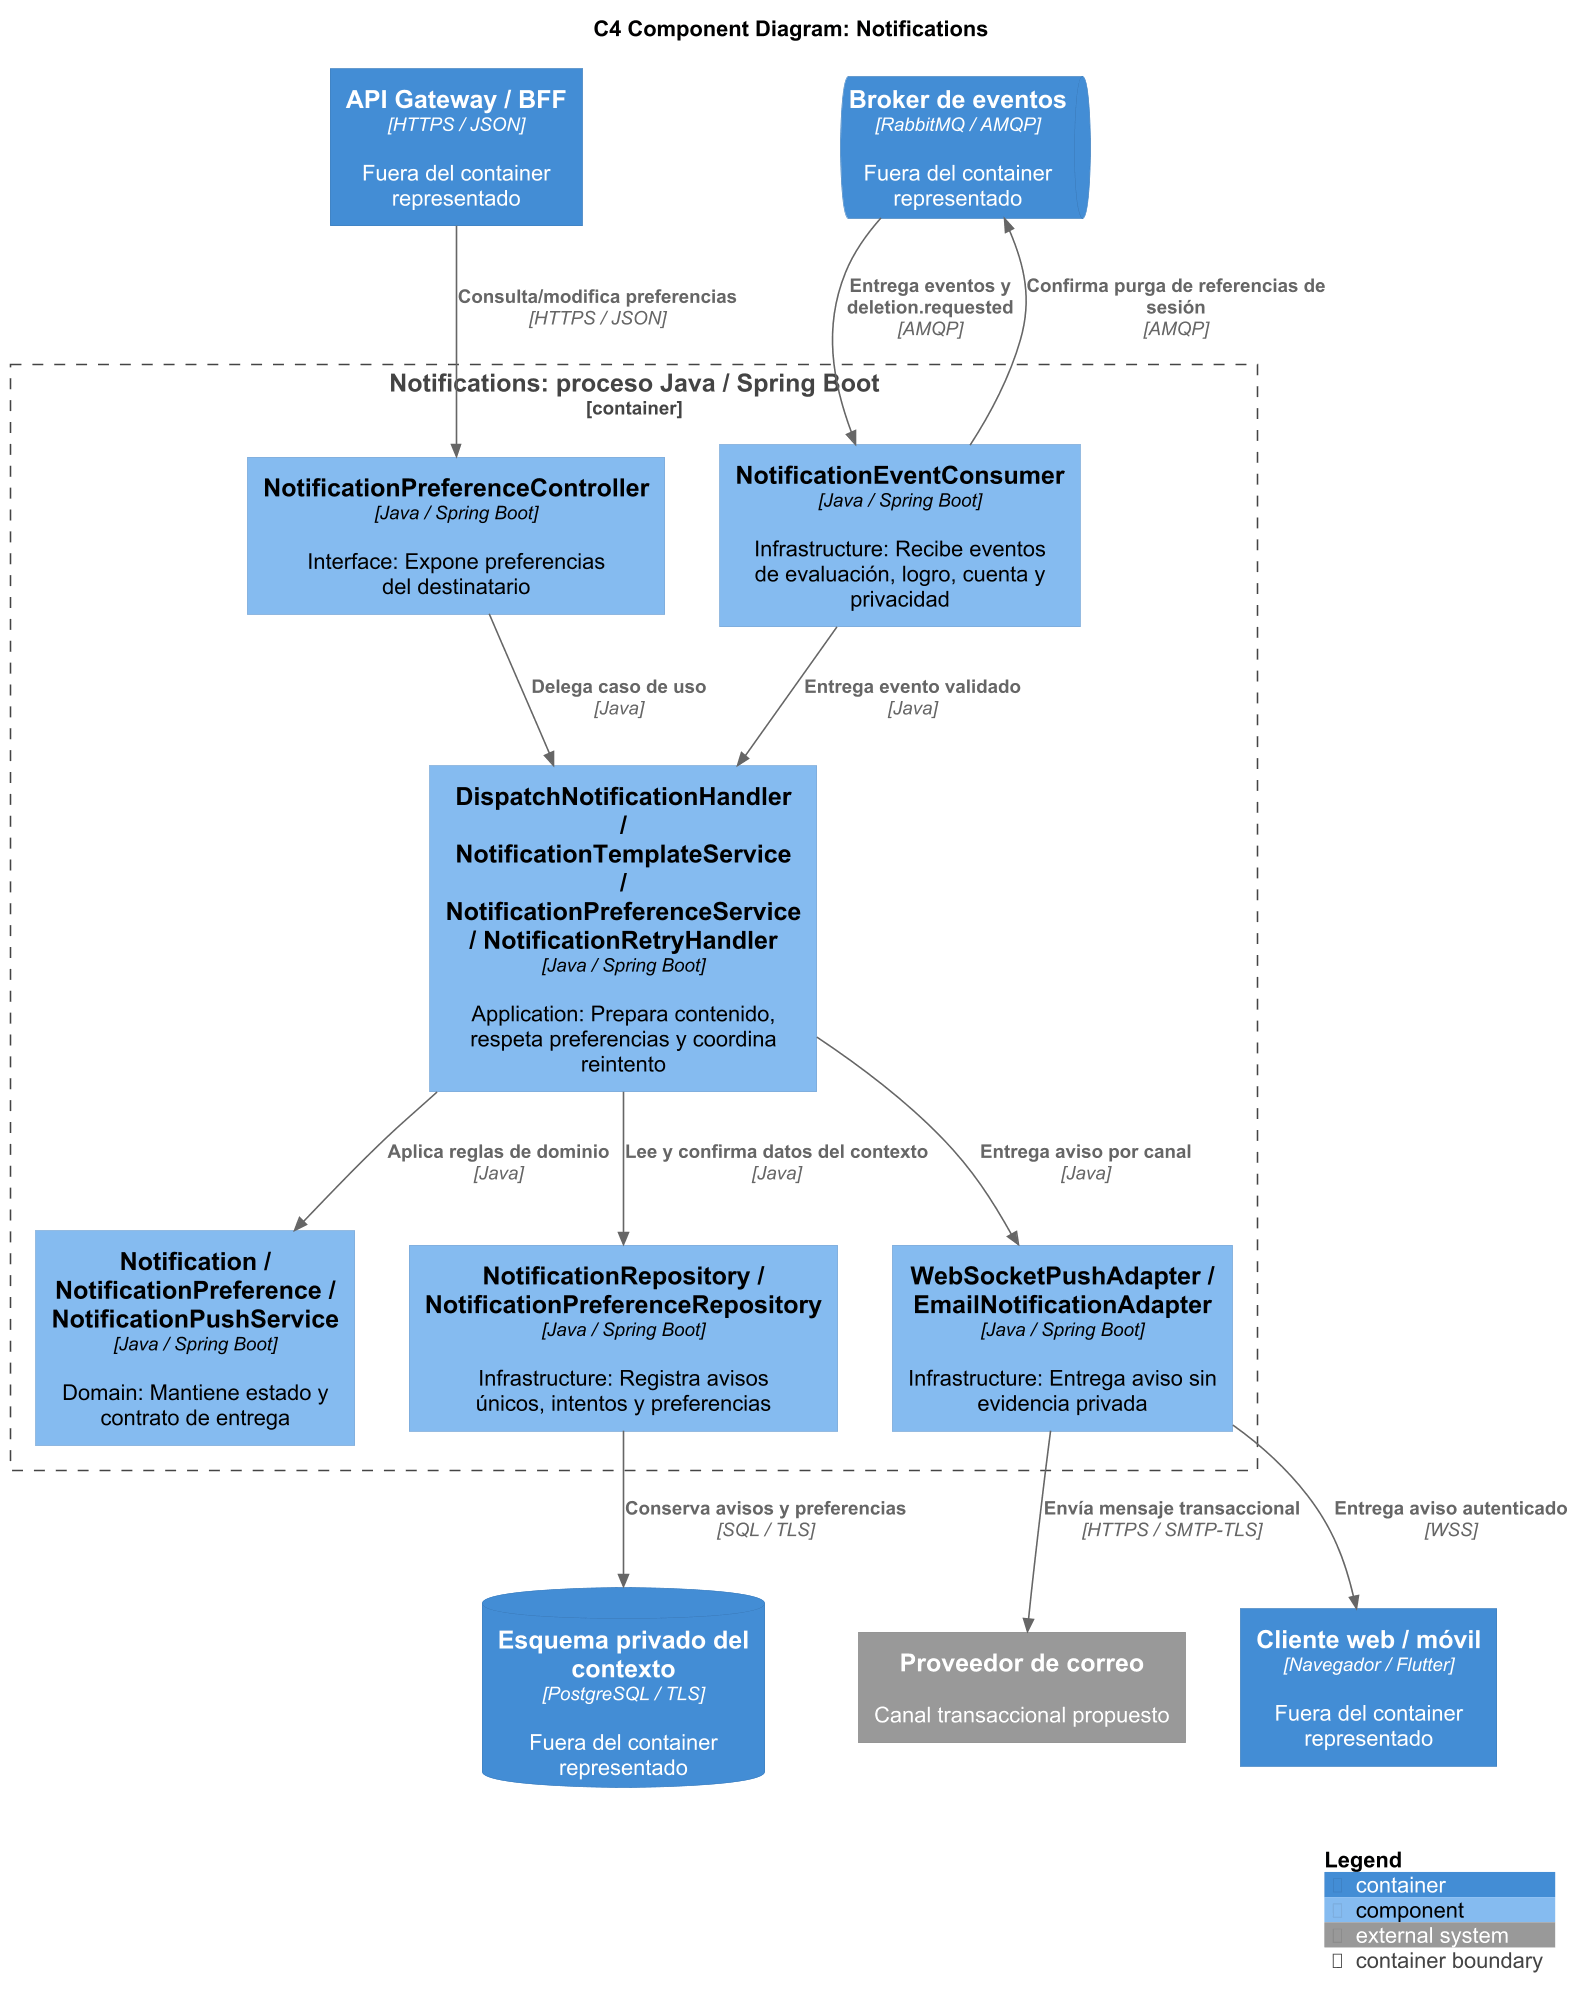

The diagram above was rendered by PlantUML. Its source (embedded in the PNG):
@startuml
!include <C4/C4_Component>
skinparam defaultFontName Arial
skinparam dpi 150
LAYOUT_TOP_DOWN()
title C4 Component Diagram: Notifications
Container(bff, "API Gateway / BFF", "HTTPS / JSON", "Fuera del container representado")
ContainerQueue(bus, "Broker de eventos", "RabbitMQ / AMQP", "Fuera del container representado")
ContainerDb(db, "Esquema privado del contexto", "PostgreSQL / TLS", "Fuera del container representado")
System_Ext(mail, "Proveedor de correo", "Canal transaccional propuesto")
Container(web, "Cliente web / móvil", "Navegador / Flutter", "Fuera del container representado")
Container_Boundary(scope, "Notifications: proceso Java / Spring Boot") {
  Component(consumer, "NotificationEventConsumer", "Java / Spring Boot", "Infrastructure: Recibe eventos de evaluación, logro, cuenta y privacidad")
  Component(api, "NotificationPreferenceController", "Java / Spring Boot", "Interface: Expone preferencias del destinatario")
  Component(app, "DispatchNotificationHandler / NotificationTemplateService / NotificationPreferenceService / NotificationRetryHandler", "Java / Spring Boot", "Application: Prepara contenido, respeta preferencias y coordina reintento")
  Component(rules, "Notification / NotificationPreference / NotificationPushService", "Java / Spring Boot", "Domain: Mantiene estado y contrato de entrega")
  Component(repo, "NotificationRepository / NotificationPreferenceRepository", "Java / Spring Boot", "Infrastructure: Registra avisos únicos, intentos y preferencias")
  Component(channels, "WebSocketPushAdapter / EmailNotificationAdapter", "Java / Spring Boot", "Infrastructure: Entrega aviso sin evidencia privada")
}
Rel(api, app, "Delega caso de uso", "Java")
Rel(consumer, app, "Entrega evento validado", "Java")
Rel(app, rules, "Aplica reglas de dominio", "Java")
Rel(app, repo, "Lee y confirma datos del contexto", "Java")
Rel(app, channels, "Entrega aviso por canal", "Java")
Rel(bus, consumer, "Entrega eventos y deletion.requested", "AMQP")
Rel(consumer, bus, "Confirma purga de referencias de sesión", "AMQP")
Rel(bff, api, "Consulta/modifica preferencias", "HTTPS / JSON")
Rel(repo, db, "Conserva avisos y preferencias", "SQL / TLS")
Rel(channels, web, "Entrega aviso autenticado", "WSS")
Rel(channels, mail, "Envía mensaje transaccional", "HTTPS / SMTP-TLS")
SHOW_LEGEND()
@enduml